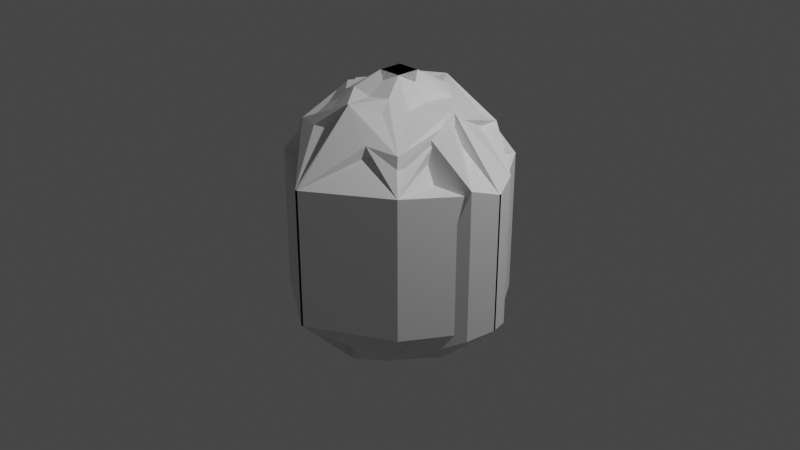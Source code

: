 # Source: Debri006.blend  (saved by Blender 3.6.14; exported with 4.5.12 LTS)
import bpy
from mathutils import Matrix  # noqa: F401  (used for matrix-valued properties, if any)

bpy.ops.wm.read_factory_settings(use_empty=True)
scene = bpy.context.scene
scene.name = 'Scene'

# ---- collections
col_collection = bpy.data.collections.new('Collection'); scene.collection.children.link(col_collection)

# ---- materials (node trees are filled in below, after node groups)
mat_material = bpy.data.materials.new('Material')
mat_material.alpha_threshold = 0.0
mat_material.use_transparent_shadow = False
mat_material.roughness = 0.5
mat_material.line_color = (0.0, 0.0, 0.0, 1.0)

# ---- material node trees
mat_material.use_nodes = True; mat_material.node_tree.nodes.clear()
_N = mat_material.node_tree.nodes; _L = mat_material.node_tree.links
n0 = _N.new('ShaderNodeOutputMaterial'); n0.name = 'Material Output'; n0.location = (300, 300)
n1 = _N.new('ShaderNodeBsdfPrincipled'); n1.name = 'Principled BSDF'; n1.location = (10, 300)
n1.distribution = 'GGX'
n1.subsurface_method = 'RANDOM_WALK_SKIN'
n1.inputs[3].default_value = 1.45
n1.inputs[27].default_value = (0.0, 0.0, 0.0, 1.0)
n1.inputs[28].default_value = 1.0
_L.new(n1.outputs[0], n0.inputs[0])
n0.is_active_output = True

# ---- world
world_world = bpy.data.worlds.new('World'); scene.world = world_world
world_world.use_nodes = True; world_world.node_tree.nodes.clear()
_N = world_world.node_tree.nodes; _L = world_world.node_tree.links
n0 = _N.new('ShaderNodeOutputWorld'); n0.name = 'World Output'; n0.location = (300, 300)
n1 = _N.new('ShaderNodeBackground'); n1.name = 'Background'; n1.location = (10, 300)
n1.inputs[0].default_value = (0.05088, 0.05088, 0.05088, 1.0)
_L.new(n1.outputs[0], n0.inputs[0])
n0.is_active_output = True
world_world.color = (0.05088, 0.05088, 0.05088)
world_world.use_sun_shadow = False
world_world.sun_shadow_jitter_overblur = 0.0

# ---- cameras
cam_camera = bpy.data.cameras.new('Camera')
cam_camera.clip_end = 100.0
cam_camera.ortho_scale = 7.314

# ---- lights
light_light = bpy.data.lights.new('Light', 'POINT')
light_light.transmission_factor = 0.0
light_light.energy = 1000.0
light_light.shadow_soft_size = 0.1
light_light.shadow_maximum_resolution = 0.006
light_light.use_absolute_resolution = True

# ---- meshes
me_cube = bpy.data.meshes.new('Cube')
me_cube.from_pydata([(1.0, 1.0, 1.0), (1.0, 1.0, -1.0), (1.0, -1.0, 1.0), (1.0, -1.0, -1.0), (-1.0, 1.0, 1.0), (-1.0, 1.0, -1.0), (-1.0, -1.0, 1.0), (-1.0, -1.0, -1.0)], [], [(0, 4, 6, 2), (3, 2, 6, 7), (7, 6, 4, 5), (5, 1, 3, 7), (1, 0, 2, 3), (5, 4, 0, 1)])
_uv = me_cube.uv_layers.new(name='UVMap')
_uv.uv.foreach_set('vector', [0.625, 0.5, 0.875, 0.5, 0.875, 0.75, 0.625, 0.75, 0.375, 0.75, 0.625, 0.75, 0.625, 1.0, 0.375, 1.0, 0.375, 0.0, 0.625, 0.0, 0.625, 0.25, 0.375, 0.25, 0.125, 0.5, 0.375, 0.5, 0.375, 0.75, 0.125, 0.75, 0.375, 0.5, 0.625, 0.5, 0.625, 0.75, 0.375, 0.75, 0.375, 0.25, 0.625, 0.25, 0.625, 0.5, 0.375, 0.5])
me_cube.materials.append(mat_material)
me_cube.use_mirror_vertex_groups = False
me_cube.update()

# ---- objects
ob_debri006 = bpy.data.objects.new('Debri006', me_cube)
ob_light = bpy.data.objects.new('Light', light_light)
ob_camera = bpy.data.objects.new('Camera', cam_camera)

# ---- transforms, parenting, visibility, modifiers, constraints
ob_debri006.location = (0.0, 0.0, 0.0)
ob_debri006.scale = (6.75, 6.51, 1.08)
ob_debri006.lock_rotations_4d = False
ob_debri006.empty_display_type = 'ARROWS'
ob_debri006.lineart.crease_threshold = 0.0
_m = ob_debri006.modifiers.new('SimpleDeform', 'SIMPLE_DEFORM')
_m.factor = -1.104
_m.angle = -1.104
_m = ob_debri006.modifiers.new('SimpleDeform.001', 'SIMPLE_DEFORM')
_m.deform_axis = 'Y'
_m.factor = 3.822
_m.angle = 3.822
_m = ob_debri006.modifiers.new('Remesh', 'REMESH')
_m.voxel_size = 1.488
_m = ob_debri006.modifiers.new('Screw', 'SCREW')
_m.steps = 4
_m.render_steps = 17
_m.iterations = 5
_m.angle = 4.04
_m.screw_offset = 0.1
_m = ob_debri006.modifiers.new('Remesh.001', 'REMESH')
_m.voxel_size = 0.099
_m.adaptivity = 0.4
_m = ob_debri006.modifiers.new('Mirror', 'MIRROR')
_m.use_axis = (True, True, True)
_m.use_bisect_axis = (False, False, True)
_m.use_bisect_flip_axis = (True, False, True)
_m = ob_debri006.modifiers.new('Decimate', 'DECIMATE')
_m.decimate_type = 'DISSOLVE'
_m.angle_limit = 0.4102
ob_light.location = (4.076, 1.005, 5.904)
ob_light.rotation_euler = (0.6503, 0.05522, 1.866)
ob_light.lock_rotations_4d = False
ob_light.empty_display_type = 'ARROWS'
ob_light.color = (0.0, 0.0, 0.0, 0.0)
ob_light.lineart.crease_threshold = 0.0
ob_camera.location = (7.359, -6.926, 4.958)
ob_camera.rotation_euler = (1.109, 0.0, 0.8149)
ob_camera.lock_rotations_4d = False
ob_camera.empty_display_type = 'ARROWS'
ob_camera.color = (0.0, 0.0, 0.0, 0.0)
ob_camera.display_type = 'WIRE'
ob_camera.lineart.crease_threshold = 0.0

# ---- collection membership
col_collection.objects.link(ob_debri006)
col_collection.objects.link(ob_light)
col_collection.objects.link(ob_camera)

# ---- scene / render settings (as saved in the file)
scene.camera = ob_camera
scene.frame_start = 1; scene.frame_end = 250; scene.frame_set(1)
scene.render.engine = 'BLENDER_EEVEE_NEXT'
scene.cycles.sampling_pattern = 'TABULATED_SOBOL'
scene.view_settings.view_transform = 'Filmic'
bpy.context.view_layer.update()
